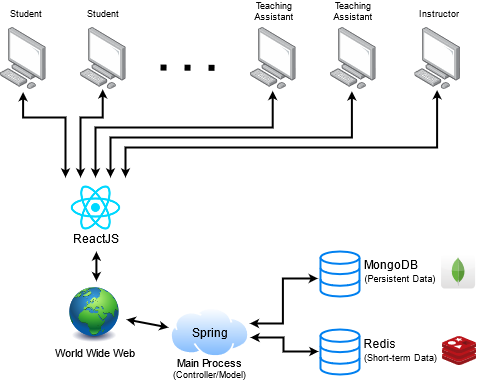

The diagram above was exported from draw.io. Its source (the exported page's mxGraphModel, read from the mxfile embedded in the PNG):
<mxGraphModel dx="2261" dy="763" grid="1" gridSize="10" guides="1" tooltips="1" connect="1" arrows="1" fold="1" page="1" pageScale="1" pageWidth="850" pageHeight="1100" math="0" shadow="0">
  <root>
    <mxCell id="aVfRZpHwp5RBJ_AOp6Wy-0" />
    <mxCell id="aVfRZpHwp5RBJ_AOp6Wy-1" parent="aVfRZpHwp5RBJ_AOp6Wy-0" />
    <mxCell id="pqH5D0iPaU0HWJGHAvV7-0" value="" style="group" connectable="0" vertex="1" parent="aVfRZpHwp5RBJ_AOp6Wy-1">
      <mxGeometry x="-663" y="90" width="476.03999999999996" height="377" as="geometry" />
    </mxCell>
    <mxCell id="pqH5D0iPaU0HWJGHAvV7-1" value="" style="endArrow=none;dashed=1;html=1;dashPattern=1 3;strokeWidth=6;startSize=3;endSize=3;" edge="1" parent="pqH5D0iPaU0HWJGHAvV7-0">
      <mxGeometry width="50" height="50" relative="1" as="geometry">
        <mxPoint x="160" y="66" as="sourcePoint" />
        <mxPoint x="220" y="66.33999999999992" as="targetPoint" />
      </mxGeometry>
    </mxCell>
    <mxCell id="pqH5D0iPaU0HWJGHAvV7-2" style="edgeStyle=orthogonalEdgeStyle;rounded=0;orthogonalLoop=1;jettySize=auto;html=1;exitX=0;exitY=0;exitDx=0;exitDy=0;entryX=0.496;entryY=1.045;entryDx=0;entryDy=0;entryPerimeter=0;strokeWidth=2;fontSize=9;startArrow=classic;startFill=1;startSize=3;endSize=3;" edge="1" parent="pqH5D0iPaU0HWJGHAvV7-0" target="pqH5D0iPaU0HWJGHAvV7-29">
      <mxGeometry relative="1" as="geometry">
        <mxPoint x="65" y="176" as="sourcePoint" />
        <Array as="points">
          <mxPoint x="65" y="116" />
          <mxPoint x="23" y="116" />
        </Array>
      </mxGeometry>
    </mxCell>
    <mxCell id="pqH5D0iPaU0HWJGHAvV7-3" style="edgeStyle=orthogonalEdgeStyle;rounded=0;orthogonalLoop=1;jettySize=auto;html=1;exitX=0.25;exitY=0;exitDx=0;exitDy=0;strokeWidth=2;fontSize=9;entryX=0.487;entryY=1;entryDx=0;entryDy=0;entryPerimeter=0;startArrow=classic;startFill=1;startSize=3;endSize=3;" edge="1" parent="pqH5D0iPaU0HWJGHAvV7-0" target="pqH5D0iPaU0HWJGHAvV7-32">
      <mxGeometry relative="1" as="geometry">
        <mxPoint x="100" y="106" as="targetPoint" />
        <mxPoint x="80" y="176" as="sourcePoint" />
        <Array as="points">
          <mxPoint x="80" y="116" />
          <mxPoint x="102" y="116" />
        </Array>
      </mxGeometry>
    </mxCell>
    <mxCell id="pqH5D0iPaU0HWJGHAvV7-4" style="edgeStyle=orthogonalEdgeStyle;rounded=0;orthogonalLoop=1;jettySize=auto;html=1;exitX=0.5;exitY=0;exitDx=0;exitDy=0;entryX=0.487;entryY=1.026;entryDx=0;entryDy=0;entryPerimeter=0;strokeWidth=2;fontSize=9;startArrow=classic;startFill=1;startSize=3;endSize=3;" edge="1" parent="pqH5D0iPaU0HWJGHAvV7-0" target="pqH5D0iPaU0HWJGHAvV7-35">
      <mxGeometry relative="1" as="geometry">
        <mxPoint x="95" y="176" as="sourcePoint" />
        <Array as="points">
          <mxPoint x="95" y="126" />
          <mxPoint x="272" y="126" />
        </Array>
      </mxGeometry>
    </mxCell>
    <mxCell id="pqH5D0iPaU0HWJGHAvV7-5" style="edgeStyle=orthogonalEdgeStyle;rounded=0;orthogonalLoop=1;jettySize=auto;html=1;exitX=0.75;exitY=0;exitDx=0;exitDy=0;entryX=0.469;entryY=1.032;entryDx=0;entryDy=0;entryPerimeter=0;strokeWidth=2;fontSize=9;startArrow=classic;startFill=1;startSize=3;endSize=3;" edge="1" parent="pqH5D0iPaU0HWJGHAvV7-0" target="pqH5D0iPaU0HWJGHAvV7-38">
      <mxGeometry relative="1" as="geometry">
        <mxPoint x="110" y="176" as="sourcePoint" />
        <Array as="points">
          <mxPoint x="110" y="136" />
          <mxPoint x="351" y="136" />
        </Array>
      </mxGeometry>
    </mxCell>
    <mxCell id="pqH5D0iPaU0HWJGHAvV7-6" style="edgeStyle=orthogonalEdgeStyle;rounded=0;orthogonalLoop=1;jettySize=auto;html=1;exitX=1;exitY=0;exitDx=0;exitDy=0;entryX=0.487;entryY=1.013;entryDx=0;entryDy=0;entryPerimeter=0;strokeWidth=2;fontSize=9;startArrow=classic;startFill=1;startSize=3;endSize=3;" edge="1" parent="pqH5D0iPaU0HWJGHAvV7-0" target="pqH5D0iPaU0HWJGHAvV7-41">
      <mxGeometry relative="1" as="geometry">
        <mxPoint x="125" y="176" as="sourcePoint" />
        <Array as="points">
          <mxPoint x="125" y="146" />
          <mxPoint x="437" y="146" />
        </Array>
      </mxGeometry>
    </mxCell>
    <mxCell id="pqH5D0iPaU0HWJGHAvV7-7" style="edgeStyle=orthogonalEdgeStyle;rounded=0;orthogonalLoop=1;jettySize=auto;html=1;entryX=0;entryY=0.489;entryDx=0;entryDy=0;entryPerimeter=0;startArrow=classic;startFill=1;startSize=3;endSize=3;strokeWidth=2;fontSize=9;" edge="1" parent="pqH5D0iPaU0HWJGHAvV7-0">
      <mxGeometry relative="1" as="geometry">
        <mxPoint x="250" y="336" as="sourcePoint" />
        <mxPoint x="318" y="349.9950000000001" as="targetPoint" />
        <Array as="points">
          <mxPoint x="250" y="336" />
          <mxPoint x="283" y="336" />
          <mxPoint x="283" y="350" />
        </Array>
      </mxGeometry>
    </mxCell>
    <mxCell id="pqH5D0iPaU0HWJGHAvV7-8" value="" style="group" connectable="0" vertex="1" parent="pqH5D0iPaU0HWJGHAvV7-0">
      <mxGeometry x="69" y="180" width="60" height="70" as="geometry" />
    </mxCell>
    <mxCell id="pqH5D0iPaU0HWJGHAvV7-9" value="" style="shape=image;html=1;verticalAlign=top;verticalLabelPosition=bottom;labelBackgroundColor=#ffffff;imageAspect=0;aspect=fixed;image=https://cdn4.iconfinder.com/data/icons/logos-3/600/React.js_logo-128.png" vertex="1" parent="pqH5D0iPaU0HWJGHAvV7-8">
      <mxGeometry width="52.5" height="52.5" as="geometry" />
    </mxCell>
    <mxCell id="pqH5D0iPaU0HWJGHAvV7-10" value="ReactJS" style="text;html=1;strokeColor=none;fillColor=none;align=center;verticalAlign=middle;whiteSpace=wrap;rounded=0;" vertex="1" parent="pqH5D0iPaU0HWJGHAvV7-8">
      <mxGeometry x="7" y="48.125" width="40" height="17.5" as="geometry" />
    </mxCell>
    <mxCell id="pqH5D0iPaU0HWJGHAvV7-11" value="" style="endArrow=classic;startArrow=classic;html=1;strokeWidth=2;fontSize=9;startSize=3;endSize=3;" edge="1" parent="pqH5D0iPaU0HWJGHAvV7-0">
      <mxGeometry width="50" height="50" relative="1" as="geometry">
        <mxPoint x="126" y="318" as="sourcePoint" />
        <mxPoint x="168" y="326" as="targetPoint" />
        <Array as="points" />
      </mxGeometry>
    </mxCell>
    <mxCell id="pqH5D0iPaU0HWJGHAvV7-12" style="edgeStyle=orthogonalEdgeStyle;rounded=0;orthogonalLoop=1;jettySize=auto;html=1;startArrow=classic;startFill=1;startSize=3;endSize=3;strokeWidth=2;fontSize=9;" edge="1" parent="pqH5D0iPaU0HWJGHAvV7-0">
      <mxGeometry relative="1" as="geometry">
        <mxPoint x="249.37" y="321.97" as="sourcePoint" />
        <mxPoint x="317.37" y="276.97" as="targetPoint" />
        <Array as="points">
          <mxPoint x="282.37" y="321.97" />
          <mxPoint x="282.37" y="276.97" />
          <mxPoint x="317.37" y="276.97" />
        </Array>
      </mxGeometry>
    </mxCell>
    <mxCell id="pqH5D0iPaU0HWJGHAvV7-13" value="" style="group" connectable="0" vertex="1" parent="pqH5D0iPaU0HWJGHAvV7-0">
      <mxGeometry x="320" y="250" width="154.51999999999998" height="45" as="geometry" />
    </mxCell>
    <mxCell id="pqH5D0iPaU0HWJGHAvV7-14" value="" style="html=1;verticalLabelPosition=bottom;align=center;labelBackgroundColor=#ffffff;verticalAlign=top;strokeWidth=2;strokeColor=#0080F0;shadow=0;dashed=0;shape=mxgraph.ios7.icons.data;" vertex="1" parent="pqH5D0iPaU0HWJGHAvV7-13">
      <mxGeometry width="39" height="45" as="geometry" />
    </mxCell>
    <mxCell id="pqH5D0iPaU0HWJGHAvV7-15" value="MongoDB" style="text;html=1;strokeColor=none;fillColor=none;align=center;verticalAlign=middle;whiteSpace=wrap;rounded=0;" vertex="1" parent="pqH5D0iPaU0HWJGHAvV7-13">
      <mxGeometry x="51" y="3" width="40" height="20" as="geometry" />
    </mxCell>
    <mxCell id="pqH5D0iPaU0HWJGHAvV7-16" value="(Persistent Data)" style="text;html=1;strokeColor=none;fillColor=none;align=center;verticalAlign=middle;whiteSpace=wrap;rounded=0;fontSize=9;" vertex="1" parent="pqH5D0iPaU0HWJGHAvV7-13">
      <mxGeometry x="40" y="17" width="80" height="20" as="geometry" />
    </mxCell>
    <mxCell id="pqH5D0iPaU0HWJGHAvV7-17" value="" style="dashed=0;outlineConnect=0;html=1;align=center;labelPosition=center;verticalLabelPosition=bottom;verticalAlign=top;shape=mxgraph.webicons.mongodb;gradientColor=#DFDEDE;fontSize=9;" vertex="1" parent="pqH5D0iPaU0HWJGHAvV7-13">
      <mxGeometry x="120.51999999999998" y="3" width="34" height="34" as="geometry" />
    </mxCell>
    <mxCell id="pqH5D0iPaU0HWJGHAvV7-18" value="" style="group" connectable="0" vertex="1" parent="pqH5D0iPaU0HWJGHAvV7-0">
      <mxGeometry x="320" y="328" width="156.04" height="45" as="geometry" />
    </mxCell>
    <mxCell id="pqH5D0iPaU0HWJGHAvV7-19" value="" style="html=1;verticalLabelPosition=bottom;align=center;labelBackgroundColor=#ffffff;verticalAlign=top;strokeWidth=2;strokeColor=#0080F0;shadow=0;dashed=0;shape=mxgraph.ios7.icons.data;" vertex="1" parent="pqH5D0iPaU0HWJGHAvV7-18">
      <mxGeometry width="39" height="45" as="geometry" />
    </mxCell>
    <mxCell id="pqH5D0iPaU0HWJGHAvV7-20" value="&lt;div&gt;Redis&lt;/div&gt;" style="text;html=1;strokeColor=none;fillColor=none;align=center;verticalAlign=middle;whiteSpace=wrap;rounded=0;fontStyle=0" vertex="1" parent="pqH5D0iPaU0HWJGHAvV7-18">
      <mxGeometry x="40" y="4" width="40" height="20" as="geometry" />
    </mxCell>
    <mxCell id="pqH5D0iPaU0HWJGHAvV7-21" value="(Short-term Data)" style="text;html=1;strokeColor=none;fillColor=none;align=center;verticalAlign=middle;whiteSpace=wrap;rounded=0;fontSize=9;" vertex="1" parent="pqH5D0iPaU0HWJGHAvV7-18">
      <mxGeometry x="34.5" y="18" width="91" height="20" as="geometry" />
    </mxCell>
    <mxCell id="pqH5D0iPaU0HWJGHAvV7-22" value="" style="aspect=fixed;html=1;points=[];align=center;image;fontSize=12;image=img/lib/mscae/Cache_Redis_Product.svg;" vertex="1" parent="pqH5D0iPaU0HWJGHAvV7-18">
      <mxGeometry x="121.51999999999998" y="7" width="34.52" height="29" as="geometry" />
    </mxCell>
    <mxCell id="pqH5D0iPaU0HWJGHAvV7-23" value="" style="group" connectable="0" vertex="1" parent="pqH5D0iPaU0HWJGHAvV7-0">
      <mxGeometry x="167.02999999999997" y="306" width="85.31" height="71" as="geometry" />
    </mxCell>
    <mxCell id="pqH5D0iPaU0HWJGHAvV7-24" value="" style="group" connectable="0" vertex="1" parent="pqH5D0iPaU0HWJGHAvV7-23">
      <mxGeometry x="2.9700000000000273" width="79.37" height="50" as="geometry" />
    </mxCell>
    <mxCell id="pqH5D0iPaU0HWJGHAvV7-25" value="" style="aspect=fixed;perimeter=ellipsePerimeter;html=1;align=center;shadow=0;dashed=0;spacingTop=3;image;image=img/lib/active_directory/internet_cloud.svg;" vertex="1" parent="pqH5D0iPaU0HWJGHAvV7-24">
      <mxGeometry width="79.37" height="50" as="geometry" />
    </mxCell>
    <mxCell id="pqH5D0iPaU0HWJGHAvV7-26" value="&lt;div&gt;Spring&lt;/div&gt;" style="text;html=1;strokeColor=none;fillColor=none;align=center;verticalAlign=middle;whiteSpace=wrap;rounded=0;" vertex="1" parent="pqH5D0iPaU0HWJGHAvV7-24">
      <mxGeometry x="19.689999999999998" y="15" width="40" height="20" as="geometry" />
    </mxCell>
    <mxCell id="pqH5D0iPaU0HWJGHAvV7-27" value="&lt;div&gt;Main Process&lt;/div&gt;&lt;div style=&quot;font-size: 9px&quot;&gt;(Controller/Model)&lt;br&gt;&lt;/div&gt;" style="text;html=1;strokeColor=none;fillColor=none;align=center;verticalAlign=middle;whiteSpace=wrap;rounded=0;fontSize=11;" vertex="1" parent="pqH5D0iPaU0HWJGHAvV7-23">
      <mxGeometry y="51" width="85.31" height="20" as="geometry" />
    </mxCell>
    <mxCell id="pqH5D0iPaU0HWJGHAvV7-28" value="" style="group" connectable="0" vertex="1" parent="pqH5D0iPaU0HWJGHAvV7-0">
      <mxGeometry y="2" width="46" height="85.79999999999995" as="geometry" />
    </mxCell>
    <mxCell id="pqH5D0iPaU0HWJGHAvV7-29" value="" style="points=[];aspect=fixed;html=1;align=center;shadow=0;dashed=0;image;image=img/lib/allied_telesis/computer_and_terminals/Personal_Computer.svg;" vertex="1" parent="pqH5D0iPaU0HWJGHAvV7-28">
      <mxGeometry y="24" width="45.6" height="61.800000000000004" as="geometry" />
    </mxCell>
    <mxCell id="pqH5D0iPaU0HWJGHAvV7-30" value="Student" style="text;html=1;strokeColor=none;fillColor=none;align=center;verticalAlign=middle;whiteSpace=wrap;rounded=0;fontSize=9;" vertex="1" parent="pqH5D0iPaU0HWJGHAvV7-28">
      <mxGeometry x="6" width="40" height="20" as="geometry" />
    </mxCell>
    <mxCell id="pqH5D0iPaU0HWJGHAvV7-31" value="" style="group" connectable="0" vertex="1" parent="pqH5D0iPaU0HWJGHAvV7-0">
      <mxGeometry x="80" y="2" width="45.60000000000002" height="85.79999999999995" as="geometry" />
    </mxCell>
    <mxCell id="pqH5D0iPaU0HWJGHAvV7-32" value="" style="points=[];aspect=fixed;html=1;align=center;shadow=0;dashed=0;image;image=img/lib/allied_telesis/computer_and_terminals/Personal_Computer.svg;" vertex="1" parent="pqH5D0iPaU0HWJGHAvV7-31">
      <mxGeometry y="24" width="45.6" height="61.800000000000004" as="geometry" />
    </mxCell>
    <mxCell id="pqH5D0iPaU0HWJGHAvV7-33" value="Student" style="text;html=1;strokeColor=none;fillColor=none;align=center;verticalAlign=middle;whiteSpace=wrap;rounded=0;fontSize=9;" vertex="1" parent="pqH5D0iPaU0HWJGHAvV7-31">
      <mxGeometry x="2.8000000000000114" width="40" height="20" as="geometry" />
    </mxCell>
    <mxCell id="pqH5D0iPaU0HWJGHAvV7-34" value="" style="group" connectable="0" vertex="1" parent="pqH5D0iPaU0HWJGHAvV7-0">
      <mxGeometry x="250" width="46.599999999999994" height="87.79999999999995" as="geometry" />
    </mxCell>
    <mxCell id="pqH5D0iPaU0HWJGHAvV7-35" value="" style="points=[];aspect=fixed;html=1;align=center;shadow=0;dashed=0;image;image=img/lib/allied_telesis/computer_and_terminals/Personal_Computer.svg;" vertex="1" parent="pqH5D0iPaU0HWJGHAvV7-34">
      <mxGeometry y="26" width="45.6" height="61.800000000000004" as="geometry" />
    </mxCell>
    <mxCell id="pqH5D0iPaU0HWJGHAvV7-36" value="&lt;div&gt;Teaching&lt;/div&gt;&lt;div&gt;Assistant&lt;br&gt;&lt;/div&gt;" style="text;html=1;strokeColor=none;fillColor=none;align=center;verticalAlign=middle;whiteSpace=wrap;rounded=0;fontSize=9;" vertex="1" parent="pqH5D0iPaU0HWJGHAvV7-34">
      <mxGeometry x="1" width="45.6" height="20" as="geometry" />
    </mxCell>
    <mxCell id="pqH5D0iPaU0HWJGHAvV7-37" value="" style="group" connectable="0" vertex="1" parent="pqH5D0iPaU0HWJGHAvV7-0">
      <mxGeometry x="330" width="45.599999999999994" height="87.79999999999995" as="geometry" />
    </mxCell>
    <mxCell id="pqH5D0iPaU0HWJGHAvV7-38" value="" style="points=[];aspect=fixed;html=1;align=center;shadow=0;dashed=0;image;image=img/lib/allied_telesis/computer_and_terminals/Personal_Computer.svg;" vertex="1" parent="pqH5D0iPaU0HWJGHAvV7-37">
      <mxGeometry y="26" width="45.6" height="61.800000000000004" as="geometry" />
    </mxCell>
    <mxCell id="pqH5D0iPaU0HWJGHAvV7-39" value="&lt;div&gt;Teaching&lt;/div&gt;&lt;div&gt;Assistant&lt;br&gt;&lt;/div&gt;" style="text;html=1;strokeColor=none;fillColor=none;align=center;verticalAlign=middle;whiteSpace=wrap;rounded=0;fontSize=9;" vertex="1" parent="pqH5D0iPaU0HWJGHAvV7-37">
      <mxGeometry width="45.6" height="20" as="geometry" />
    </mxCell>
    <mxCell id="pqH5D0iPaU0HWJGHAvV7-40" value="" style="group" connectable="0" vertex="1" parent="pqH5D0iPaU0HWJGHAvV7-0">
      <mxGeometry x="414.4" y="2" width="45.6" height="85.79999999999995" as="geometry" />
    </mxCell>
    <mxCell id="pqH5D0iPaU0HWJGHAvV7-41" value="" style="points=[];aspect=fixed;html=1;align=center;shadow=0;dashed=0;image;image=img/lib/allied_telesis/computer_and_terminals/Personal_Computer.svg;" vertex="1" parent="pqH5D0iPaU0HWJGHAvV7-40">
      <mxGeometry y="24" width="45.6" height="61.800000000000004" as="geometry" />
    </mxCell>
    <mxCell id="pqH5D0iPaU0HWJGHAvV7-42" value="Instructor" style="text;html=1;strokeColor=none;fillColor=none;align=center;verticalAlign=middle;whiteSpace=wrap;rounded=0;fontSize=9;" vertex="1" parent="pqH5D0iPaU0HWJGHAvV7-40">
      <mxGeometry x="4.800000000000011" width="40" height="20" as="geometry" />
    </mxCell>
    <mxCell id="pqH5D0iPaU0HWJGHAvV7-43" value="" style="group" connectable="0" vertex="1" parent="pqH5D0iPaU0HWJGHAvV7-0">
      <mxGeometry x="53.00000000000006" y="286" width="84.40000000000003" height="74.5" as="geometry" />
    </mxCell>
    <mxCell id="pqH5D0iPaU0HWJGHAvV7-44" value="" style="image;html=1;image=img/lib/clip_art/general/Earth_globe_128x128.png;fontSize=9;" vertex="1" parent="pqH5D0iPaU0HWJGHAvV7-43">
      <mxGeometry x="13.699999999999932" width="55" height="55" as="geometry" />
    </mxCell>
    <mxCell id="pqH5D0iPaU0HWJGHAvV7-45" value="World Wide Web" style="text;html=1;strokeColor=none;fillColor=none;align=center;verticalAlign=middle;whiteSpace=wrap;rounded=0;fontSize=11;" vertex="1" parent="pqH5D0iPaU0HWJGHAvV7-43">
      <mxGeometry y="54.5" width="84.4" height="20" as="geometry" />
    </mxCell>
    <mxCell id="pqH5D0iPaU0HWJGHAvV7-46" value="" style="endArrow=classic;startArrow=classic;html=1;strokeWidth=2;fontSize=9;startSize=3;endSize=3;" edge="1" parent="pqH5D0iPaU0HWJGHAvV7-0">
      <mxGeometry width="50" height="50" relative="1" as="geometry">
        <mxPoint x="95.91000000000003" y="250" as="sourcePoint" />
        <mxPoint x="95.91000000000003" y="279.6700000000001" as="targetPoint" />
        <Array as="points" />
      </mxGeometry>
    </mxCell>
  </root>
</mxGraphModel>